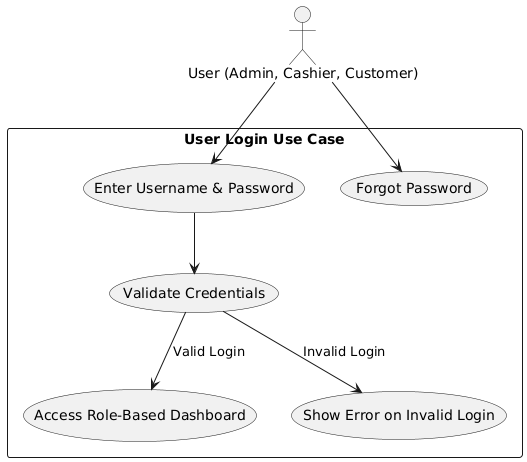

The diagram above was rendered by PlantUML. Its source (embedded in the PNG):
@startuml
actor User as "User (Admin, Cashier, Customer)"

rectangle "User Login Use Case" {
    User --> (Enter Username & Password)
    (Enter Username & Password) --> (Validate Credentials)
    (Validate Credentials) --> (Access Role-Based Dashboard) : Valid Login
    (Validate Credentials) --> (Show Error on Invalid Login) : Invalid Login
    User --> (Forgot Password)
}
@enduml